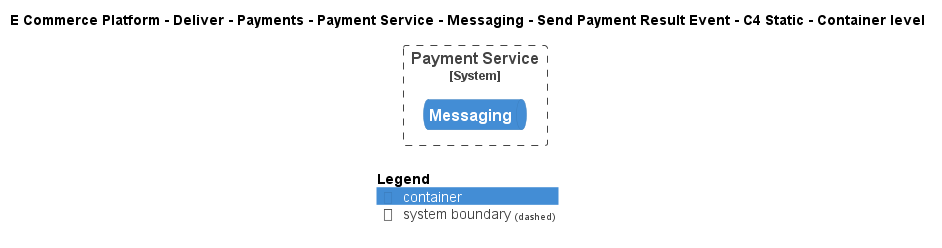

The diagram above was rendered by PlantUML. Its source (embedded in the PNG):
@startuml
!include ..\..\..\..\..\..\..\..\..\.c4s\C4_Container.puml

AddElementTag("c4interflow:lifecycle:new", $bgColor=green, $fontColor=#ffffff, $borderColor=green, $shadowing="False")
AddElementTag("c4interflow:lifecycle:changed", $bgColor=orange, $fontColor=#ffffff, $borderColor=orange, $shadowing="False")
AddElementTag("c4interflow:lifecycle:removed", $bgColor=red, $fontColor=#ffffff, $borderColor=red, $shadowing="False")

AddRelTag("c4interflow:lifecycle:new", $textColor=green, $lineColor=green)
AddRelTag("c4interflow:lifecycle:changed", $textColor=orange, $lineColor=orange)
AddRelTag("c4interflow:lifecycle:removed", $textColor=red, $lineColor=red)

SHOW_PERSON_PORTRAIT()
LAYOUT_TOP_DOWN()

skinparam linetype polyline

title E Commerce Platform - Deliver - Payments - Payment Service - Messaging - Send Payment Result Event - C4 Static - Container level


System_Boundary(ECommercePlatform.Deliver.Payments.SoftwareSystems.PaymentService, "Payment Service") {
    ContainerQueue(ECommercePlatform.Deliver.Payments.SoftwareSystems.PaymentService.Containers.Messaging, "Messaging", "", "")
}



SHOW_LEGEND()
@enduml